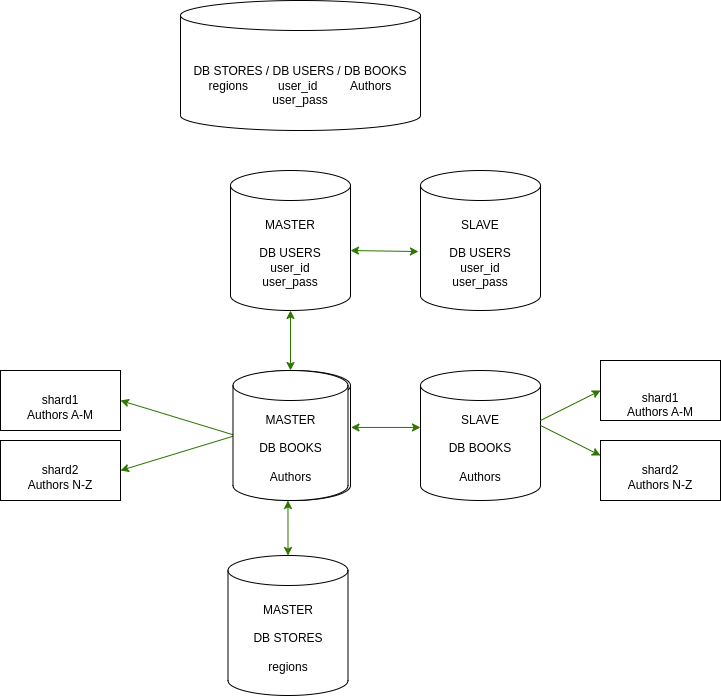

The diagram above was exported from draw.io. Its source (the exported page's mxGraphModel, read from the mxfile embedded in the PNG):
<mxGraphModel dx="1362" dy="759" grid="1" gridSize="10" guides="1" tooltips="1" connect="1" arrows="1" fold="1" page="1" pageScale="1" pageWidth="827" pageHeight="1169" math="0" shadow="0">
  <root>
    <mxCell id="0" />
    <mxCell id="1" parent="0" />
    <mxCell id="8hEejKtJP51Vr2oaZOrX-9" value="&lt;div&gt;MASTER&lt;/div&gt;&lt;div&gt;&lt;br&gt;&lt;/div&gt;DB BOOKS&lt;div&gt;&lt;br&gt;&lt;div&gt;Authors&lt;/div&gt;&lt;/div&gt;" style="shape=cylinder3;whiteSpace=wrap;html=1;boundedLbl=1;backgroundOutline=1;size=15;" vertex="1" parent="1">
      <mxGeometry x="305" y="400" width="115" height="130" as="geometry" />
    </mxCell>
    <mxCell id="8hEejKtJP51Vr2oaZOrX-10" value="&lt;div&gt;&lt;br&gt;&lt;/div&gt;DB STORES / DB USERS / DB BOOKS&lt;div&gt;regions&amp;nbsp; &amp;nbsp; &amp;nbsp; &amp;nbsp; &amp;nbsp;user_id&amp;nbsp; &amp;nbsp; &amp;nbsp; &amp;nbsp; &amp;nbsp; Authors&lt;/div&gt;&lt;div&gt;user_pass&lt;/div&gt;" style="shape=cylinder3;whiteSpace=wrap;html=1;boundedLbl=1;backgroundOutline=1;size=15;" vertex="1" parent="1">
      <mxGeometry x="250" y="30" width="240" height="130" as="geometry" />
    </mxCell>
    <mxCell id="8hEejKtJP51Vr2oaZOrX-37" value="&lt;div&gt;&lt;br&gt;&lt;/div&gt;&lt;div&gt;&lt;br&gt;&lt;/div&gt;&lt;div&gt;MASTER&lt;/div&gt;&lt;div&gt;&lt;br&gt;&lt;/div&gt;DB USERS&lt;div&gt;user_id &lt;br&gt;user_pass&lt;br&gt;&lt;div&gt;&lt;br&gt;&lt;div&gt;&lt;br&gt;&lt;/div&gt;&lt;/div&gt;&lt;/div&gt;" style="shape=cylinder3;whiteSpace=wrap;html=1;boundedLbl=1;backgroundOutline=1;size=15;" vertex="1" parent="1">
      <mxGeometry x="300" y="200" width="120" height="140" as="geometry" />
    </mxCell>
    <mxCell id="8hEejKtJP51Vr2oaZOrX-38" value="&lt;div&gt;&lt;br&gt;&lt;/div&gt;&lt;div&gt;MASTER&lt;/div&gt;&lt;div&gt;&lt;br&gt;&lt;/div&gt;&lt;div&gt;DB STORES&lt;/div&gt;&lt;div&gt;&lt;br&gt;&lt;/div&gt;&lt;div&gt;regions&lt;/div&gt;&lt;div&gt;&lt;br&gt;&lt;/div&gt;" style="shape=cylinder3;whiteSpace=wrap;html=1;boundedLbl=1;backgroundOutline=1;size=15;" vertex="1" parent="1">
      <mxGeometry x="297.5" y="585" width="120" height="140" as="geometry" />
    </mxCell>
    <mxCell id="8hEejKtJP51Vr2oaZOrX-50" value="&lt;div&gt;&lt;br&gt;&lt;/div&gt;shard1&lt;div&gt;Authors A-M&lt;/div&gt;" style="whiteSpace=wrap;html=1;" vertex="1" parent="1">
      <mxGeometry x="70" y="400" width="120" height="60" as="geometry" />
    </mxCell>
    <mxCell id="8hEejKtJP51Vr2oaZOrX-51" value="&lt;div&gt;&lt;br&gt;&lt;/div&gt;shard2&lt;div&gt;Authors N-Z&lt;/div&gt;" style="whiteSpace=wrap;html=1;" vertex="1" parent="1">
      <mxGeometry x="70" y="470" width="120" height="60" as="geometry" />
    </mxCell>
    <mxCell id="8hEejKtJP51Vr2oaZOrX-52" value="" style="endArrow=classic;html=1;rounded=0;entryX=1;entryY=0.5;entryDx=0;entryDy=0;exitX=0;exitY=0.5;exitDx=0;exitDy=0;exitPerimeter=0;fillColor=#60a917;strokeColor=#2D7600;" edge="1" parent="1" source="8hEejKtJP51Vr2oaZOrX-9" target="8hEejKtJP51Vr2oaZOrX-50">
      <mxGeometry width="50" height="50" relative="1" as="geometry">
        <mxPoint x="210" y="450" as="sourcePoint" />
        <mxPoint x="260" y="400" as="targetPoint" />
      </mxGeometry>
    </mxCell>
    <mxCell id="8hEejKtJP51Vr2oaZOrX-53" value="" style="endArrow=classic;html=1;rounded=0;entryX=1;entryY=0.5;entryDx=0;entryDy=0;exitX=0;exitY=0.5;exitDx=0;exitDy=0;exitPerimeter=0;fillColor=#60a917;strokeColor=#2D7600;" edge="1" parent="1" source="8hEejKtJP51Vr2oaZOrX-9" target="8hEejKtJP51Vr2oaZOrX-51">
      <mxGeometry width="50" height="50" relative="1" as="geometry">
        <mxPoint x="390" y="410" as="sourcePoint" />
        <mxPoint x="440" y="360" as="targetPoint" />
      </mxGeometry>
    </mxCell>
    <mxCell id="8hEejKtJP51Vr2oaZOrX-60" value="&lt;div&gt;MASTER&lt;/div&gt;&lt;div&gt;&lt;br&gt;&lt;/div&gt;DB BOOKS&lt;div&gt;&lt;br&gt;&lt;div&gt;Authors&lt;/div&gt;&lt;/div&gt;" style="shape=cylinder3;whiteSpace=wrap;html=1;boundedLbl=1;backgroundOutline=1;size=15;" vertex="1" parent="1">
      <mxGeometry x="302.5" y="400" width="115" height="130" as="geometry" />
    </mxCell>
    <mxCell id="8hEejKtJP51Vr2oaZOrX-65" value="&lt;div&gt;&lt;br&gt;&lt;/div&gt;&lt;div&gt;&lt;br&gt;&lt;/div&gt;&lt;div&gt;SLAVE&lt;/div&gt;&lt;div&gt;&lt;br&gt;&lt;/div&gt;DB USERS&lt;div&gt;user_id &lt;br&gt;user_pass&lt;br&gt;&lt;div&gt;&lt;br&gt;&lt;div&gt;&lt;br&gt;&lt;/div&gt;&lt;/div&gt;&lt;/div&gt;" style="shape=cylinder3;whiteSpace=wrap;html=1;boundedLbl=1;backgroundOutline=1;size=15;" vertex="1" parent="1">
      <mxGeometry x="490" y="200" width="120" height="140" as="geometry" />
    </mxCell>
    <mxCell id="8hEejKtJP51Vr2oaZOrX-68" value="&lt;div&gt;&lt;br&gt;&lt;/div&gt;&lt;div&gt;&lt;br&gt;&lt;/div&gt;&lt;div&gt;SLAVE&lt;/div&gt;&lt;div&gt;&lt;br&gt;&lt;/div&gt;DB BOOKS&lt;div&gt;&lt;br&gt;&lt;/div&gt;&lt;div&gt;Authors&lt;br&gt;&lt;div&gt;&lt;br&gt;&lt;div&gt;&lt;br&gt;&lt;/div&gt;&lt;/div&gt;&lt;/div&gt;" style="shape=cylinder3;whiteSpace=wrap;html=1;boundedLbl=1;backgroundOutline=1;size=15;" vertex="1" parent="1">
      <mxGeometry x="490" y="400" width="120" height="130" as="geometry" />
    </mxCell>
    <mxCell id="8hEejKtJP51Vr2oaZOrX-69" value="&lt;div&gt;&lt;br&gt;&lt;/div&gt;&lt;br&gt;&lt;div&gt;shard1&lt;div&gt;Authors A-M&lt;/div&gt;&lt;/div&gt;" style="whiteSpace=wrap;html=1;" vertex="1" parent="1">
      <mxGeometry x="670" y="390" width="120" height="60" as="geometry" />
    </mxCell>
    <mxCell id="8hEejKtJP51Vr2oaZOrX-70" value="&lt;br&gt;&lt;div&gt;shard2&lt;div&gt;Authors N-Z&lt;/div&gt;&lt;/div&gt;" style="whiteSpace=wrap;html=1;" vertex="1" parent="1">
      <mxGeometry x="670" y="470" width="120" height="60" as="geometry" />
    </mxCell>
    <mxCell id="8hEejKtJP51Vr2oaZOrX-71" value="" style="endArrow=classic;startArrow=classic;html=1;rounded=0;entryX=-0.017;entryY=0.579;entryDx=0;entryDy=0;entryPerimeter=0;fillColor=#60a917;strokeColor=#2D7600;" edge="1" parent="1" target="8hEejKtJP51Vr2oaZOrX-65">
      <mxGeometry width="50" height="50" relative="1" as="geometry">
        <mxPoint x="420" y="280" as="sourcePoint" />
        <mxPoint x="480" y="280" as="targetPoint" />
      </mxGeometry>
    </mxCell>
    <mxCell id="8hEejKtJP51Vr2oaZOrX-73" value="" style="endArrow=classic;startArrow=classic;html=1;rounded=0;exitX=1.026;exitY=0.438;exitDx=0;exitDy=0;exitPerimeter=0;entryX=0;entryY=0.438;entryDx=0;entryDy=0;entryPerimeter=0;fillColor=#60a917;strokeColor=#2D7600;" edge="1" parent="1" source="8hEejKtJP51Vr2oaZOrX-60" target="8hEejKtJP51Vr2oaZOrX-68">
      <mxGeometry width="50" height="50" relative="1" as="geometry">
        <mxPoint x="400" y="440" as="sourcePoint" />
        <mxPoint x="450" y="390" as="targetPoint" />
      </mxGeometry>
    </mxCell>
    <mxCell id="8hEejKtJP51Vr2oaZOrX-78" value="" style="endArrow=classic;html=1;rounded=0;entryX=0;entryY=0.5;entryDx=0;entryDy=0;fillColor=#60a917;strokeColor=#2D7600;" edge="1" parent="1" target="8hEejKtJP51Vr2oaZOrX-69">
      <mxGeometry width="50" height="50" relative="1" as="geometry">
        <mxPoint x="610" y="450" as="sourcePoint" />
        <mxPoint x="660" y="400" as="targetPoint" />
      </mxGeometry>
    </mxCell>
    <mxCell id="8hEejKtJP51Vr2oaZOrX-80" value="" style="endArrow=classic;html=1;rounded=0;entryX=0;entryY=0.25;entryDx=0;entryDy=0;fillColor=#60a917;strokeColor=#2D7600;" edge="1" parent="1" target="8hEejKtJP51Vr2oaZOrX-70">
      <mxGeometry width="50" height="50" relative="1" as="geometry">
        <mxPoint x="610" y="455" as="sourcePoint" />
        <mxPoint x="660" y="405" as="targetPoint" />
      </mxGeometry>
    </mxCell>
    <mxCell id="8hEejKtJP51Vr2oaZOrX-81" value="" style="endArrow=classic;startArrow=classic;html=1;rounded=0;exitX=0.5;exitY=0;exitDx=0;exitDy=0;exitPerimeter=0;entryX=0.5;entryY=1;entryDx=0;entryDy=0;entryPerimeter=0;fillColor=#60a917;strokeColor=#2D7600;" edge="1" parent="1" source="8hEejKtJP51Vr2oaZOrX-60" target="8hEejKtJP51Vr2oaZOrX-37">
      <mxGeometry width="50" height="50" relative="1" as="geometry">
        <mxPoint x="310" y="390" as="sourcePoint" />
        <mxPoint x="360" y="340" as="targetPoint" />
      </mxGeometry>
    </mxCell>
    <mxCell id="8hEejKtJP51Vr2oaZOrX-82" value="" style="endArrow=classic;startArrow=classic;html=1;rounded=0;exitX=0.5;exitY=0;exitDx=0;exitDy=0;exitPerimeter=0;entryX=0.478;entryY=1;entryDx=0;entryDy=0;entryPerimeter=0;fillColor=#60a917;strokeColor=#2D7600;" edge="1" parent="1" source="8hEejKtJP51Vr2oaZOrX-38" target="8hEejKtJP51Vr2oaZOrX-60">
      <mxGeometry width="50" height="50" relative="1" as="geometry">
        <mxPoint x="310" y="580" as="sourcePoint" />
        <mxPoint x="360" y="540" as="targetPoint" />
      </mxGeometry>
    </mxCell>
  </root>
</mxGraphModel>